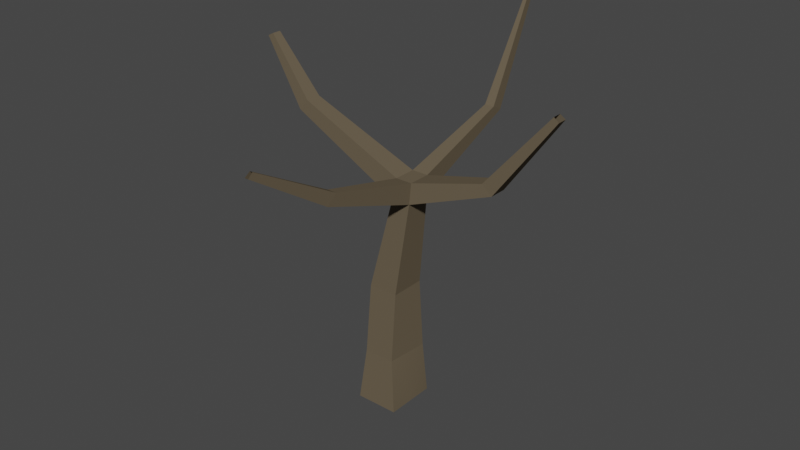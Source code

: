 # Source: tree3.blend  (saved by Blender 3.5.10; exported with 4.5.12 LTS)
import bpy
from mathutils import Matrix  # noqa: F401  (used for matrix-valued properties, if any)

bpy.ops.wm.read_factory_settings(use_empty=True)
scene = bpy.context.scene
scene.name = 'Scene'

# ---- collections
col_collection = bpy.data.collections.new('Collection'); scene.collection.children.link(col_collection)

# ---- materials (node trees are filled in below, after node groups)
mat_treetop_2 = bpy.data.materials.new('Treetop_2')
mat_treetop_2.alpha_threshold = 0.0
mat_treetop_2.use_transparent_shadow = False
mat_treetop_2.diffuse_color = (0.9922, 0.5597, 0.0, 1.0)
mat_treetop_2.specular_color = (0.225, 0.225, 0.225)
mat_treetop_2.roughness = 0.5
mat_treetop_2.specular_intensity = 1.0
mat_trunk_2 = bpy.data.materials.new('Trunk_2')
mat_trunk_2.alpha_threshold = 0.0
mat_trunk_2.use_transparent_shadow = False
mat_trunk_2.diffuse_color = (0.1333, 0.1059, 0.0705, 1.0)
mat_trunk_2.specular_color = (0.162, 0.162, 0.162)
mat_trunk_2.roughness = 0.5
mat_trunk_2.specular_intensity = 1.0

# ---- material node trees

# ---- world
world_world = bpy.data.worlds.new('World'); scene.world = world_world
world_world.use_nodes = True; world_world.node_tree.nodes.clear()
_N = world_world.node_tree.nodes; _L = world_world.node_tree.links
n0 = _N.new('ShaderNodeOutputWorld'); n0.name = 'World Output'; n0.location = (300, 300)
n1 = _N.new('ShaderNodeBackground'); n1.name = 'Background'; n1.location = (10, 300)
n1.inputs[0].default_value = (0.05088, 0.05088, 0.05088, 1.0)
_L.new(n1.outputs[0], n0.inputs[0])
n0.is_active_output = True
world_world.color = (0.05088, 0.05088, 0.05088)
world_world.use_sun_shadow = False
world_world.sun_shadow_jitter_overblur = 0.0

# ---- meshes
me_tree_2 = bpy.data.meshes.new('Tree_2')
me_tree_2.from_pydata([(0.8461, 18.48, 0.6284), (2.138, 18.48, 0.6284), (2.138, 18.48, -1.122), (0.8461, 18.48, -1.122), (-1.672, 3.576e-07, 1.986), (1.672, 1.192e-07, 1.986), (1.148, 4.107, 1.563), (-1.287, 4.107, 1.563), (1.672, -3.576e-07, -1.986), (1.426, 4.107, -1.716), (-1.672, -2.384e-07, -1.986), (-1.287, 4.107, -1.409), (1.145, 9.53, 1.131), (-1.168, 9.53, 1.131), (1.145, 9.529, -1.624), (-1.168, 9.53, -1.624), (2.049, 16.86, 0.7287), (0.5565, 16.86, 0.7287), (2.049, 16.86, -1.222), (0.5565, 16.86, -1.222), (1.839, 21.03, -9.197), (1.083, 21.03, -9.197), (1.781, 20.53, -10.13), (0.8949, 20.53, -10.13), (1.539, 29.33, -13.92), (1.32, 29.33, -13.92), (1.513, 29.1, -14.35), (1.233, 29.1, -14.35), (1.083, 20.26, 7.684), (1.839, 20.26, 7.684), (0.8949, 19.52, 8.428), (1.781, 19.52, 8.428), (1.32, 23.89, 14.28), (1.539, 23.89, 14.28), (1.233, 23.55, 14.63), (1.512, 23.55, 14.63), (-7.652, 22.0, -0.8553), (-7.652, 22.0, 0.3619), (-8.331, 21.16, -0.921), (-8.331, 21.16, 0.4276), (-11.09, 26.2, -0.5888), (-11.09, 26.2, 0.09538), (-11.54, 25.96, -0.62), (-11.54, 25.96, 0.1265), (7.783, 20.02, 0.3621), (7.783, 20.02, -0.8556), (8.619, 19.38, 0.4273), (8.619, 19.38, -0.9208), (12.65, 25.77, 0.09585), (12.65, 25.77, -0.5893), (13.04, 25.48, 0.126), (13.04, 25.48, -0.6194), (-1.672, 0.0, -7.153e-07), (0.0, -2.384e-07, -1.986), (0.0, 2.384e-07, 1.986), (1.672, -1.192e-07, -9.537e-07), (0.0, 0.0, -9.537e-07)], [], [(0, 1, 2, 3), (4, 54, 5, 6, 7), (5, 55, 8, 9, 6), (8, 53, 10, 11, 9), (10, 52, 4, 7, 11), (7, 6, 12, 13), (6, 9, 14, 12), (9, 11, 15, 14), (11, 7, 13, 15), (12, 16, 17, 13), (14, 18, 16, 12), (14, 15, 19, 18), (13, 17, 19, 15), (3, 2, 20, 21), (2, 18, 22, 20), (18, 19, 23, 22), (19, 3, 21, 23), (21, 20, 24, 25), (20, 22, 26, 24), (22, 23, 27, 26), (23, 21, 25, 27), (1, 0, 28, 29), (0, 17, 30, 28), (17, 16, 31, 30), (16, 1, 29, 31), (29, 28, 32, 33), (28, 30, 34, 32), (30, 31, 35, 34), (31, 29, 33, 35), (0, 3, 36, 37), (3, 19, 38, 36), (19, 17, 39, 38), (17, 0, 37, 39), (37, 36, 40, 41), (36, 38, 42, 40), (38, 39, 43, 42), (39, 37, 41, 43), (2, 1, 44, 45), (1, 16, 46, 44), (16, 18, 47, 46), (18, 2, 45, 47), (45, 44, 48, 49), (44, 46, 50, 48), (46, 47, 51, 50), (47, 45, 49, 51), (56, 55, 5, 54), (52, 56, 54, 4), (10, 53, 56, 52), (53, 8, 55, 56)])
me_tree_2.polygons.foreach_set('use_smooth', [1, 1, 1, 1, 1, 0, 0, 0, 0, 0, 0, 0, 0, 0, 0, 0, 0, 0, 0, 0, 0, 0, 0, 0, 0, 0, 0, 0, 0, 0, 0, 0, 0, 0, 0, 0, 0, 0, 0, 0, 0, 0, 0, 0, 0, 1, 1, 1, 1])
me_tree_2.polygons.foreach_set('material_index', [1, 1, 1, 1, 1, 1, 1, 1, 1, 1, 1, 1, 1, 1, 1, 1, 1, 1, 1, 1, 1, 1, 1, 1, 1, 1, 1, 1, 1, 1, 1, 1, 1, 1, 1, 1, 1, 1, 1, 1, 1, 1, 1, 1, 1, 1, 1, 1, 1])
_k = set([(0, 1), (0, 3), (1, 2), (2, 3), (4, 7), (4, 52), (4, 54), (5, 6), (5, 54), (5, 55), (6, 7), (6, 9), (7, 11), (8, 9), (8, 53), (8, 55), (9, 11), (10, 11), (10, 52), (10, 53)])
me_tree_2.attributes.new('sharp_edge', 'BOOLEAN', 'EDGE').data.foreach_set('value', [ (min(e.vertices), max(e.vertices)) in _k for e in me_tree_2.edges])
_uv = me_tree_2.uv_layers.new(name='UVMap')
_uv.uv.foreach_set('vector', [0.0, 0.0, 1.0, 0.0, 1.0, 1.0, 0.0, 1.0, 0.0, 0.0, 0.5, 0.0, 1.0, 0.0, 1.0, 1.0, 0.0, 1.0, 0.0, 0.0, 0.5, 0.0, 1.0, 0.0, 1.0, 1.0, 0.0, 1.0, 0.0, 0.0, 0.5, 0.0, 1.0, 0.0, 1.0, 1.0, 0.0, 1.0, 0.0, 0.0, 0.5, 0.0, 1.0, 0.0, 1.0, 1.0, 0.0, 1.0, 0.0, 1.0, 1.0, 1.0, 1.0, 0.0, 0.0, 0.0, 0.0, 1.0, 1.0, 1.0, 1.0, 1.0, 1.0, 0.0, 0.0, 1.0, 1.0, 1.0, 0.0, 1.0, 1.0, 1.0, 0.0, 1.0, 1.0, 1.0, 0.0, 0.0, 0.0, 1.0, 1.0, 0.0, 1.0, 0.0, 0.0, 0.0, 0.0, 0.0, 1.0, 1.0, 1.0, 1.0, 1.0, 0.0, 1.0, 0.0, 1.0, 1.0, 0.0, 1.0, 0.0, 1.0, 1.0, 1.0, 0.0, 0.0, 0.0, 0.0, 0.0, 1.0, 0.0, 1.0, 0.0, 1.0, 1.0, 1.0, 1.0, 1.0, 0.0, 1.0, 1.0, 1.0, 1.0, 1.0, 1.0, 1.0, 1.0, 1.0, 1.0, 1.0, 0.0, 1.0, 0.0, 1.0, 1.0, 1.0, 0.0, 1.0, 0.0, 1.0, 0.0, 1.0, 0.0, 1.0, 0.0, 1.0, 1.0, 1.0, 1.0, 1.0, 0.0, 1.0, 1.0, 1.0, 1.0, 1.0, 1.0, 1.0, 1.0, 1.0, 1.0, 1.0, 0.0, 1.0, 0.0, 1.0, 1.0, 1.0, 0.0, 1.0, 0.0, 1.0, 0.0, 1.0, 0.0, 1.0, 1.0, 0.0, 0.0, 0.0, 0.0, 0.0, 1.0, 0.0, 0.0, 0.0, 0.0, 0.0, 0.0, 0.0, 0.0, 0.0, 0.0, 0.0, 1.0, 0.0, 1.0, 0.0, 0.0, 0.0, 1.0, 0.0, 1.0, 0.0, 1.0, 0.0, 1.0, 0.0, 1.0, 0.0, 0.0, 0.0, 0.0, 0.0, 1.0, 0.0, 0.0, 0.0, 0.0, 0.0, 0.0, 0.0, 0.0, 0.0, 0.0, 0.0, 1.0, 0.0, 1.0, 0.0, 0.0, 0.0, 1.0, 0.0, 1.0, 0.0, 1.0, 0.0, 1.0, 0.0, 0.0, 0.0, 0.0, 1.0, 0.0, 1.0, 0.0, 0.0, 0.0, 1.0, 0.0, 1.0, 0.0, 1.0, 0.0, 1.0, 0.0, 1.0, 0.0, 0.0, 0.0, 0.0, 0.0, 1.0, 0.0, 0.0, 0.0, 0.0, 0.0, 0.0, 0.0, 0.0, 0.0, 0.0, 0.0, 1.0, 0.0, 1.0, 0.0, 0.0, 0.0, 1.0, 0.0, 1.0, 0.0, 1.0, 0.0, 1.0, 0.0, 1.0, 0.0, 0.0, 0.0, 0.0, 0.0, 1.0, 0.0, 0.0, 0.0, 0.0, 0.0, 0.0, 0.0, 0.0, 1.0, 1.0, 1.0, 0.0, 1.0, 0.0, 1.0, 1.0, 1.0, 0.0, 1.0, 0.0, 1.0, 0.0, 1.0, 0.0, 1.0, 0.0, 1.0, 1.0, 1.0, 1.0, 1.0, 0.0, 1.0, 1.0, 1.0, 1.0, 1.0, 1.0, 1.0, 1.0, 1.0, 1.0, 1.0, 0.0, 1.0, 0.0, 1.0, 1.0, 1.0, 0.0, 1.0, 0.0, 1.0, 0.0, 1.0, 0.0, 1.0, 0.0, 1.0, 1.0, 1.0, 1.0, 1.0, 0.0, 1.0, 1.0, 1.0, 1.0, 1.0, 1.0, 1.0, 1.0, 0.25, 0.0, 0.0, 0.0, 0.0, 0.0, 0.0, 0.0, 0.5, 0.0, 0.25, 0.0, 0.0, 0.0, 0.0, 0.0, 1.0, 0.0, 0.5, 0.0, 0.25, 0.0, 0.5, 0.0, 0.5, 0.0, 0.0, 0.0, 0.0, 0.0, 0.25, 0.0])
me_tree_2.materials.append(mat_treetop_2)
me_tree_2.materials.append(mat_trunk_2)
me_tree_2.use_remesh_preserve_volume = False
me_tree_2.use_remesh_preserve_attributes = False
me_tree_2.use_mirror_vertex_groups = False
me_tree_2.update()
me_tree_2.normals_split_custom_set([tuple(v) for v in zip(*[iter([-7.383e-07, 1.0, 0.0, -7.383e-07, 1.0, 0.0, -7.383e-07, 1.0, 0.0, -7.383e-07, 1.0, 0.0, -1.025e-07, 0.1026, 0.9947, -1.025e-07, 0.1026, 0.9947, -1.025e-07, 0.1026, 0.9947, -1.025e-07, 0.1026, 0.9947, -1.025e-07, 0.1026, 0.9947, 0.9951, 0.09208, 0.03616, 0.9951, 0.09268, 0.03582, 0.9982, 0.05965, -1.01e-05, 0.9942, 0.09837, 0.0432, 0.9873, 0.1346, 0.08384, -0.04497, 0.1075, -0.9932, -0.04471, 0.09923, -0.9941, -0.003978, 0.1392, -0.9903, -0.05979, 0.09589, -0.9936, -0.1064, 0.05922, -0.9926, -0.9956, 0.09326, -1.665e-08, -0.9956, 0.09326, -1.665e-08, -0.9956, 0.09326, -1.665e-08, -0.9956, 0.09326, -1.665e-08, -0.9956, 0.09326, -1.665e-08, 1.763e-08, 0.07942, 0.9968, 1.763e-08, 0.07942, 0.9968, 1.763e-08, 0.07942, 0.9968, 1.763e-08, 0.07942, 0.9968, 0.9986, 0.0275, 0.04608, 0.9986, 0.0275, 0.04608, 0.9986, 0.0275, 0.04608, 0.9986, 0.0275, 0.04608, -0.06088, -0.01221, -0.9981, -0.06088, -0.01221, -0.9981, -0.06088, -0.01221, -0.9981, -0.06088, -0.01221, -0.9981, -0.9998, 0.02195, 3.838e-09, -0.9998, 0.02195, 3.838e-09, -0.9998, 0.02195, 3.838e-09, -0.9998, 0.02195, 3.838e-09, 1.706e-07, 0.05473, 0.9985, 1.706e-07, 0.05473, 0.9985, 1.706e-07, 0.05473, 0.9985, 1.706e-07, 0.05473, 0.9985, 0.9925, -0.1223, 3.841e-07, 0.9925, -0.1223, 3.841e-07, 0.9925, -0.1223, 3.841e-07, 0.9925, -0.1223, 3.841e-07, -1.744e-07, 0.05473, -0.9985, -1.744e-07, 0.05473, -0.9985, -1.744e-07, 0.05473, -0.9985, -1.744e-07, 0.05473, -0.9985, -0.9734, 0.2289, -3.229e-07, -0.9734, 0.2289, -3.229e-07, -0.9734, 0.2289, -3.229e-07, -0.9734, 0.2289, -3.229e-07, 9.904e-07, 0.9537, 0.3007, 9.904e-07, 0.9537, 0.3007, 9.904e-07, 0.9537, 0.3007, 9.904e-07, 0.9537, 0.3007, 0.9977, -0.04511, -0.04985, 0.9977, -0.04511, -0.04985, 0.9977, -0.04511, -0.04985, 0.9977, -0.04511, -0.04985, -1.878e-07, -0.9246, -0.381, -1.878e-07, -0.9246, -0.381, -1.878e-07, -0.9246, -0.381, -1.878e-07, -0.9246, -0.381, -0.9786, 0.2017, 0.04068, -0.9786, 0.2017, 0.04068, -0.9786, 0.2017, 0.04068, -0.9786, 0.2017, 0.04068, -2.492e-06, 0.4947, 0.8691, -2.492e-06, 0.4947, 0.8691, -2.492e-06, 0.4947, 0.8691, -2.492e-06, 0.4947, 0.8691, 0.9981, 0.0004886, -0.06235, 0.9981, 0.0004886, -0.06235, 0.9981, 0.0004886, -0.06235, 0.9981, 0.0004886, -0.06235, -4.114e-06, -0.4423, -0.8969, -4.114e-06, -0.4423, -0.8969, -4.114e-06, -0.4423, -0.8969, -4.114e-06, -0.4423, -0.8969, -0.984, 0.1087, 0.1415, -0.984, 0.1087, 0.1415, -0.984, 0.1087, 0.1415, -0.984, 0.1087, 0.1415, -1.921e-06, 0.9695, -0.2452, -1.921e-06, 0.9695, -0.2452, -1.921e-06, 0.9695, -0.2452, -1.921e-06, 0.9695, -0.2452, -0.9813, 0.1916, -0.01939, -0.9813, 0.1916, -0.01939, -0.9813, 0.1916, -0.01939, -0.9813, 0.1916, -0.01939, -1.365e-06, -0.9453, 0.3261, -1.365e-06, -0.9453, 0.3261, -1.365e-06, -0.9453, 0.3261, -1.365e-06, -0.9453, 0.3261, 0.9977, -0.04364, 0.0515, 0.9977, -0.04364, 0.0515, 0.9977, -0.04364, 0.0515, 0.9977, -0.04364, 0.0515, 0.0, 0.8764, -0.4815, 0.0, 0.8764, -0.4815, 0.0, 0.8764, -0.4815, 0.0, 0.8764, -0.4815, -0.981, 0.1828, -0.06518, -0.981, 0.1828, -0.06518, -0.981, 0.1828, -0.06518, -0.981, 0.1828, -0.06518, -2.657e-06, -0.8386, 0.5447, -2.657e-06, -0.8386, 0.5447, -2.657e-06, -0.8386, 0.5447, -2.657e-06, -0.8386, 0.5447, 0.9982, -0.02087, 0.05672, 0.9982, -0.02087, 0.05672, 0.9982, -0.02087, 0.05672, 0.9982, -0.02087, 0.05672, 0.3824, 0.924, 4.191e-07, 0.3824, 0.924, 4.191e-07, 0.3824, 0.924, 4.191e-07, 0.3824, 0.924, 4.191e-07, -0.001863, 0.0683, -0.9977, -0.001863, 0.0683, -0.9977, -0.001863, 0.0683, -0.9977, -0.001863, 0.0683, -0.9977, -0.4355, -0.9002, 6.346e-07, -0.4355, -0.9002, 6.346e-07, -0.4355, -0.9002, 6.346e-07, -0.4355, -0.9002, 6.346e-07, -0.001863, 0.0683, 0.9977, -0.001863, 0.0683, 0.9977, -0.001863, 0.0683, 0.9977, -0.001863, 0.0683, 0.9977, 0.7737, 0.6335, -1.477e-06, 0.7737, 0.6335, -1.477e-06, 0.7737, 0.6335, -1.477e-06, 0.7737, 0.6335, -1.477e-06, 0.01495, 0.07396, -0.9971, 0.01495, 0.07396, -0.9971, 0.01495, 0.07396, -0.9971, 0.01495, 0.07396, -0.9971, -0.831, -0.5563, -1.262e-06, -0.831, -0.5563, -1.262e-06, -0.831, -0.5563, -1.262e-06, -0.831, -0.5563, -1.262e-06, 0.01495, 0.07396, 0.9971, 0.01495, 0.07396, 0.9971, 0.01495, 0.07396, 0.9971, 0.01495, 0.07396, 0.9971, -0.2639, 0.9645, -1.757e-06, -0.2639, 0.9645, -1.757e-06, -0.2639, 0.9645, -1.757e-06, -0.2639, 0.9645, -1.757e-06, 0.01979, 0.07965, 0.9966, 0.01979, 0.07965, 0.9966, 0.01979, 0.07965, 0.9966, 0.01979, 0.07965, 0.9966, 0.3583, -0.9336, 5.56e-07, 0.3583, -0.9336, 5.56e-07, 0.3583, -0.9336, 5.56e-07, 0.3583, -0.9336, 5.56e-07, 0.01979, 0.07965, -0.9966, 0.01979, 0.07965, -0.9966, 0.01979, 0.07965, -0.9966, 0.01979, 0.07965, -0.9966, -0.7632, 0.6462, -2.128e-06, -0.7632, 0.6462, -2.128e-06, -0.7632, 0.6462, -2.128e-06, -0.7632, 0.6462, -2.128e-06, -0.02576, 0.06799, 0.9974, -0.02576, 0.06799, 0.9974, -0.02576, 0.06799, 0.9974, -0.02576, 0.06799, 0.9974, 0.8096, -0.587, 2.652e-06, 0.8096, -0.587, 2.652e-06, 0.8096, -0.587, 2.652e-06, 0.8096, -0.587, 2.652e-06, -0.02576, 0.06799, -0.9974, -0.02576, 0.06799, -0.9974, -0.02576, 0.06799, -0.9974, -0.02576, 0.06799, -0.9974, 0.00917, -0.9996, 0.02842, 0.004134, -1.0, -0.005588, -0.002022, -1.0, 0.001766, -0.002383, -1.0, 0.001237, -1.783e-08, -1.0, 1.35e-07, 0.00917, -0.9996, 0.02842, -0.002383, -1.0, 0.001237, -3.566e-08, -1.0, 1.5e-07, 0.03682, -0.9984, 0.04353, -0.00946, -0.9984, 0.05623, 0.00917, -0.9996, 0.02842, -1.783e-08, -1.0, 1.35e-07, -0.00946, -0.9984, 0.05623, -0.004013, -1.0, -0.005676, 0.004134, -1.0, -0.005588, 0.00917, -0.9996, 0.02842])] * 3)])

# ---- objects
ob_tree_2 = bpy.data.objects.new('Tree_2', me_tree_2)

# ---- transforms, parenting, visibility, modifiers, constraints
ob_tree_2.location = (0.0, 0.0, 0.0)
ob_tree_2.rotation_euler = (1.571, -0.0, 0.0)
ob_tree_2.lineart.crease_threshold = 0.0

# ---- collection membership
col_collection.objects.link(ob_tree_2)

# ---- scene / render settings (as saved in the file)
scene.frame_start = 1; scene.frame_end = 250; scene.frame_set(1)
scene.render.engine = 'BLENDER_EEVEE_NEXT'
scene.cycles.sampling_pattern = 'TABULATED_SOBOL'
scene.view_settings.view_transform = 'Filmic'
bpy.context.view_layer.update()

# ---- added for rendering (the .blend has no active camera and no usable light): camera, sun
cam_auto = bpy.data.cameras.new('AutoCamera')
cam_auto.lens = 50.0
cam_auto.sensor_width = 36.0
cam_auto.clip_end = 1000.0
ob_auto_camera = bpy.data.objects.new('AutoCamera', cam_auto)
scene.collection.objects.link(ob_auto_camera)
ob_auto_camera.location = (45.1601, -53.431, 50.1918)
ob_auto_camera.rotation_euler = (1.09748, -7.21219e-08, 0.694738)
scene.camera = ob_auto_camera
light_auto_sun = bpy.data.lights.new('AutoSun', 'SUN')
light_auto_sun.energy = 3.0
light_auto_sun.angle = 0.0523599
ob_auto_sun = bpy.data.objects.new('AutoSun', light_auto_sun)
scene.collection.objects.link(ob_auto_sun)
ob_auto_sun.rotation_euler = (0.872665, 0.174533, 0.523599)
bpy.context.view_layer.update()
